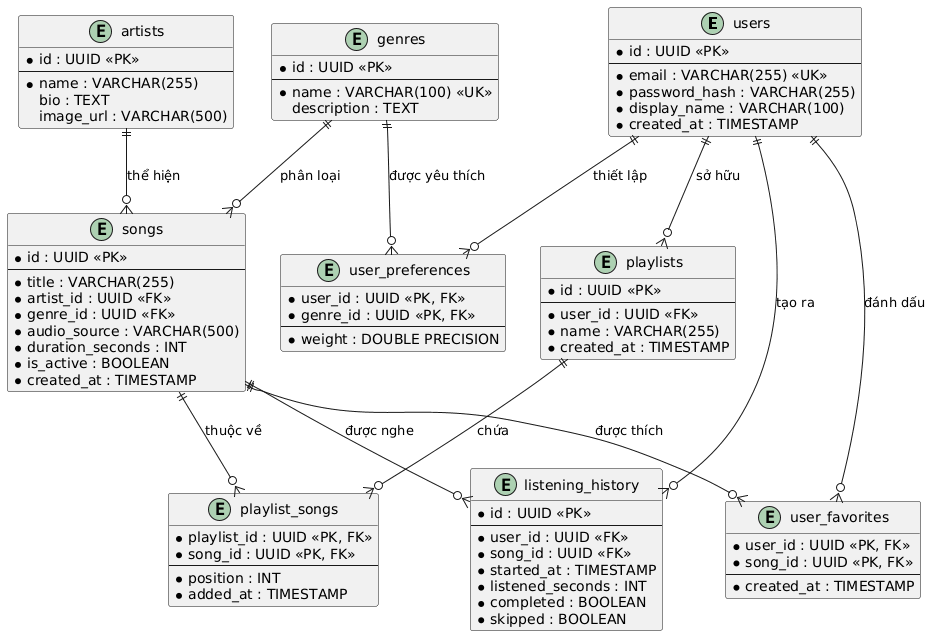

The diagram above was rendered by PlantUML. Its source (embedded in the PNG):
@startuml
skinparam roundcorner 5
skinparam defaultFontName Arial

entity "users" as users {
    * id : UUID <<PK>>
    --
    * email : VARCHAR(255) <<UK>>
    * password_hash : VARCHAR(255)
    * display_name : VARCHAR(100)
    * created_at : TIMESTAMP
}

entity "artists" as artists {
    * id : UUID <<PK>>
    --
    * name : VARCHAR(255)
    bio : TEXT
    image_url : VARCHAR(500)
}

entity "genres" as genres {
    * id : UUID <<PK>>
    --
    * name : VARCHAR(100) <<UK>>
    description : TEXT
}

entity "songs" as songs {
    * id : UUID <<PK>>
    --
    * title : VARCHAR(255)
    * artist_id : UUID <<FK>>
    * genre_id : UUID <<FK>>
    * audio_source : VARCHAR(500)
    * duration_seconds : INT
    * is_active : BOOLEAN
    * created_at : TIMESTAMP
}

entity "playlists" as playlists {
    * id : UUID <<PK>>
    --
    * user_id : UUID <<FK>>
    * name : VARCHAR(255)
    * created_at : TIMESTAMP
}

entity "playlist_songs" as playlist_songs {
    * playlist_id : UUID <<PK, FK>>
    * song_id : UUID <<PK, FK>>
    --
    * position : INT
    * added_at : TIMESTAMP
}

entity "listening_history" as listening_history {
    * id : UUID <<PK>>
    --
    * user_id : UUID <<FK>>
    * song_id : UUID <<FK>>
    * started_at : TIMESTAMP
    * listened_seconds : INT
    * completed : BOOLEAN
    * skipped : BOOLEAN
}

entity "user_favorites" as user_favorites {
    * user_id : UUID <<PK, FK>>
    * song_id : UUID <<PK, FK>>
    --
    * created_at : TIMESTAMP
}

entity "user_preferences" as user_preferences {
    * user_id : UUID <<PK, FK>>
    * genre_id : UUID <<PK, FK>>
    --
    * weight : DOUBLE PRECISION
}

users ||--o{ playlists : "sở hữu"
users ||--o{ listening_history : "tạo ra"
users ||--o{ user_favorites : "đánh dấu"
users ||--o{ user_preferences : "thiết lập"

artists ||--o{ songs : "thể hiện"
genres ||--o{ songs : "phân loại"
genres ||--o{ user_preferences : "được yêu thích"

playlists ||--o{ playlist_songs : "chứa"
songs ||--o{ playlist_songs : "thuộc về"
songs ||--o{ listening_history : "được nghe"
songs ||--o{ user_favorites : "được thích"
@enduml